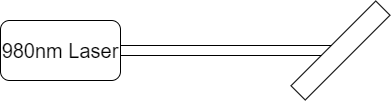

The diagram above was exported from draw.io. Its source (the exported page's mxGraphModel, read from the mxfile embedded in the PNG):
<mxGraphModel dx="1747" dy="870" grid="1" gridSize="10" guides="1" tooltips="1" connect="1" arrows="1" fold="1" page="1" pageScale="1" pageWidth="850" pageHeight="1100" math="0" shadow="0">
  <root>
    <mxCell id="0" />
    <mxCell id="1" parent="0" />
    <mxCell id="yId2Kkxu86E2hyPhEIMj-1" value="&lt;font style=&quot;font-size: 20px;&quot;&gt;980nm Laser&lt;/font&gt;" style="rounded=1;whiteSpace=wrap;html=1;" vertex="1" parent="1">
      <mxGeometry x="90" y="230" width="120" height="60" as="geometry" />
    </mxCell>
    <mxCell id="yId2Kkxu86E2hyPhEIMj-2" value="" style="rounded=0;whiteSpace=wrap;html=1;fontColor=#FF2929;" vertex="1" parent="1">
      <mxGeometry x="210" y="255" width="220" height="10" as="geometry" />
    </mxCell>
    <mxCell id="yId2Kkxu86E2hyPhEIMj-5" value="" style="rounded=0;whiteSpace=wrap;html=1;rotation=-45;" vertex="1" parent="1">
      <mxGeometry x="370" y="250" width="120" height="20" as="geometry" />
    </mxCell>
  </root>
</mxGraphModel>